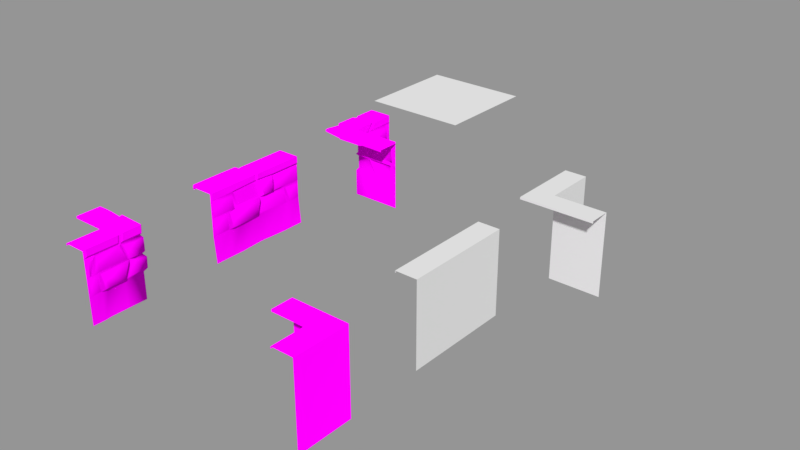 # Source: ground.blend  (saved by Blender 2.80.75; exported with 4.5.12 LTS)
import bpy
from mathutils import Matrix  # noqa: F401  (used for matrix-valued properties, if any)

bpy.ops.wm.read_factory_settings(use_empty=True)
scene = bpy.context.scene
scene.name = 'Scene'

# ---- collections
col_collection_1 = bpy.data.collections.new('Collection 1'); scene.collection.children.link(col_collection_1)

# ---- images (referenced by path relative to the original .blend; pixels are not part of the script)
import os
ASSET_DIR = os.environ.get("B2B_ASSET_DIR", "")  # directory of the original .blend (textures are referenced by path, not embedded)
HERE = os.path.dirname(os.path.abspath(__file__))  # packed textures are extracted next to this script under _unpacked/

def load_image(name, relpath, width, height, colorspace="sRGB"):
    """Load a texture the original file referenced (path relative to the .blend, or extracted next to this script)."""
    p = next((c for c in (os.path.join(HERE, relpath), os.path.join(ASSET_DIR, relpath)) if relpath and os.path.exists(c)), "")
    if p:
        img = bpy.data.images.load(p, check_existing=True)
        img.name = name
    else:  # same state as the original file: an image datablock whose file is absent (Cycles renders it pink)
        img = bpy.data.images.new(name, width, height)
        img.source = "FILE"
        img.filepath = "//" + (relpath or name)
    img.colorspace_settings.name = colorspace
    return img
img_temple_forrest_tex_psd = load_image('temple_forrest_tex.psd', 'temple_forrest_tex.psd', 1024, 1024, 'sRGB')

# ---- materials (node trees are filled in below, after node groups)
mat_material = bpy.data.materials.new('Material')
mat_material.alpha_threshold = 0.0
mat_material.use_transparent_shadow = False
mat_material.roughness = 0.5
mat_material.line_color = (0.0, 0.0, 0.0, 1.0)

# ---- material node trees
mat_material.use_nodes = True; mat_material.node_tree.nodes.clear()
_N = mat_material.node_tree.nodes; _L = mat_material.node_tree.links
n0 = _N.new('ShaderNodeOutputMaterial'); n0.name = 'Material Output'; n0.location = (300, 300)
n1 = _N.new('ShaderNodeBsdfDiffuse'); n1.name = 'Diffuse BSDF'; n1.location = (10, 300)
n1.inputs[1].default_value = 0.5
n2 = _N.new('ShaderNodeTexImage'); n2.name = 'Image Texture'; n2.location = (-280, 280)
n2.image = img_temple_forrest_tex_psd
_L.new(n1.outputs[0], n0.inputs[0])
_L.new(n2.outputs[0], n1.inputs[0])
n0.is_active_output = True

# ---- meshes
me_cube_004 = bpy.data.meshes.new('Cube.004')
me_cube_004.from_pydata([(-0.5, -3.775e-08, 0.5), (-0.5, 3.775e-08, -0.5), (0.5, -3.775e-08, 0.5), (0.5, 3.775e-08, -0.5)], [], [(3, 1, 0, 2)])
me_cube_004.use_remesh_preserve_volume = False
me_cube_004.use_remesh_preserve_attributes = False
me_cube_004.use_mirror_vertex_groups = False
me_cube_004.update()
me_cube_002 = bpy.data.meshes.new('Cube.002')
me_cube_002.from_pydata([(0.02, -0.75, -0.02), (0.02, 1.51e-09, -0.02), (0.5, 1.51e-09, -0.02), (0.5, -0.75, -0.02), (0.02, -0.75, -0.5), (0.02, 3.775e-08, -0.5), (-0.18, 1.51e-09, -0.02), (0.02, -0.375, -0.02), (0.02, -1.359e-08, 0.18), (0.5, -0.375, -0.02), (0.5, -1.359e-08, 0.18), (0.27, -0.75, -0.02), (0.27, 1.51e-09, -0.02), (-0.18, 3.775e-08, -0.5), (0.02, -0.375, -0.5), (0.02, -0.75, -0.27), (0.02, 2.038e-08, -0.27), (0.02, -0.375, -0.27), (-0.18, 2.038e-08, -0.27), (0.27, -0.375, -0.02), (0.27, -1.359e-08, 0.18), (-0.18, -1.359e-08, 0.18), (-0.18, 0.02, -0.02), (0.02, 0.02, -0.02), (0.27, 0.02, -0.02), (-0.18, 0.02, -0.5), (0.02, 0.02, -0.5), (0.02, 0.02, -0.27), (0.02, 0.02, 0.18), (0.5, 0.02, -0.02), (0.5, 0.02, 0.18), (-0.18, 0.02, -0.27), (0.27, 0.02, 0.18), (-0.18, 0.02, 0.18)], [], [(19, 12, 2, 9), (12, 1, 23, 24), (17, 15, 4, 14), (16, 17, 14, 5), (1, 7, 17, 16), (7, 0, 15, 17), (2, 12, 24, 29), (11, 19, 9, 3), (0, 7, 19, 11), (7, 1, 12, 19), (1, 16, 27, 23), (8, 20, 32, 28), (18, 6, 22, 31), (20, 8, 21, 10), (31, 27, 26, 25), (22, 23, 27, 31), (24, 32, 30, 29), (23, 28, 32, 24), (23, 22, 33, 28), (16, 5, 26, 27), (6, 21, 33, 22), (13, 18, 31, 25), (20, 10, 30, 32), (21, 8, 28, 33)])
me_cube_002.use_remesh_preserve_volume = False
me_cube_002.use_remesh_preserve_attributes = False
me_cube_002.use_mirror_vertex_groups = False
me_cube_002.update()
me_cube_005 = bpy.data.meshes.new('Cube.005')
me_cube_005.from_pydata([(0.02, -0.75, 0.5), (0.02, -3.775e-08, 0.5), (0.02, -0.75, -0.5), (0.02, 3.775e-08, -0.5), (-0.18, 3.775e-08, -0.5), (0.02, -0.375, -0.5), (0.02, -0.75, -5.96e-08), (0.02, 0.0, 0.0), (0.02, -0.375, 0.5), (-0.18, -3.775e-08, 0.5), (-0.18, 0.0, 0.0), (0.02, -0.375, 0.0), (-0.18, 0.02, -0.5), (0.02, 0.02, -0.5), (0.02, 0.02, 1.51e-09), (0.02, 0.02, 0.5), (-0.18, 0.02, 0.5), (-0.18, 0.02, 1.51e-09)], [], [(11, 7, 1, 8), (4, 10, 17, 12), (10, 9, 16, 17), (6, 11, 8, 0), (2, 5, 11, 6), (5, 3, 7, 11), (14, 17, 16, 15), (13, 12, 17, 14), (7, 3, 13, 14), (1, 7, 14, 15)])
me_cube_005.use_remesh_preserve_volume = False
me_cube_005.use_remesh_preserve_attributes = False
me_cube_005.use_mirror_vertex_groups = False
me_cube_005.update()
me_cube_006 = bpy.data.meshes.new('Cube.006')
me_cube_006.from_pydata([(0.02, -0.75, -0.02), (0.02, -0.75, 0.5), (-0.5, -0.75, -0.02), (0.02, 1.51e-09, -0.02), (0.02, -3.775e-08, 0.5), (-0.5, 1.51e-09, -0.02), (0.02, -0.75, 0.23), (-0.23, -0.75, -0.02), (0.02, -0.375, -0.02), (0.02, -0.375, 0.5), (-0.5, -0.375, -0.02), (0.02, -1.736e-08, 0.23), (-0.23, 1.51e-09, -0.02), (-0.18, -3.775e-08, 0.5), (-0.5, -1.359e-08, 0.18), (-0.23, -0.375, -0.02), (0.02, -0.375, 0.23), (-0.18, -1.359e-08, 0.18), (0.02, 0.02, 0.23), (0.02, 0.02, 0.5), (-0.23, 0.02, -0.02), (-0.5, 0.02, -0.02), (-0.5, 0.02, 0.18), (0.02, 0.02, -0.02), (-0.18, 0.02, 0.5), (-0.18, 0.02, 0.18)], [], [(16, 11, 4, 9), (15, 7, 2, 10), (12, 15, 10, 5), (3, 8, 15, 12), (8, 0, 7, 15), (6, 16, 9, 1), (0, 8, 16, 6), (8, 3, 11, 16), (17, 13, 24, 25), (12, 5, 21, 20), (18, 25, 24, 19), (23, 20, 25, 18), (20, 21, 22, 25), (11, 3, 23, 18), (14, 17, 25, 22), (4, 11, 18, 19), (3, 12, 20, 23)])
me_cube_006.materials.append(mat_material)
me_cube_006.use_remesh_preserve_volume = False
me_cube_006.use_remesh_preserve_attributes = False
me_cube_006.use_mirror_vertex_groups = False
me_cube_006.update()
me_cube_007 = bpy.data.meshes.new('Cube.007')
me_cube_007.from_pydata([(0.03328, -0.0685, -0.03334), (0.5, -0.05, -0.02), (0.02, -0.05, -0.5), (-0.18, 1.51e-09, -0.02), (0.02823, 0.008229, 0.2049), (0.5, -0.375, -0.02), (0.5, -1.359e-08, 0.18), (0.1779, -0.0685, -0.03334), (-0.18, 3.775e-08, -0.5), (0.02, -0.375, -0.5), (0.03328, -0.0685, -0.1667), (0.2618, 0.008229, 0.2049), (-0.182, 0.01606, 0.1651), (-0.1663, 0.03176, -0.006209), (0.006233, 0.03176, -0.006209), (-0.18, 0.02, -0.5), (0.02, 0.02, -0.5), (0.03174, 0.03685, -0.2342), (0.006233, 0.03176, 0.1663), (0.5, 0.02, -0.02), (0.5, 0.02, 0.18), (-0.2014, 0.03176, -0.2342), (0.2617, 0.03176, 0.2049), (-0.1683, 0.04783, 0.1515), (0.02, -0.2125, -0.02), (0.5, -0.2125, -0.02), (0.02, -0.2125, -0.5), (0.03328, -0.2334, -0.1858), (0.1675, -0.2334, -0.04196), (0.4476, -0.03972, -0.03297), (0.4611, -0.2125, -0.02), (0.4429, -0.2125, -0.02), (0.4382, -0.375, -0.02), (0.03178, -0.03681, -0.431), (0.02, -0.2125, -0.4465), (0.02, -0.2125, -0.4161), (0.02, -0.375, -0.4197), (0.2006, -0.194, -0.03847), (0.2151, -0.06849, -0.03847), (0.4306, -0.06849, -0.03847), (0.441, -0.194, -0.03847), (0.4429, -0.194, -0.03847), (0.03328, -0.231, -0.2277), (0.03328, -0.3565, -0.2821), (0.03328, -0.3565, -0.4008), (0.03328, -0.231, -0.3981), (0.04969, -0.06849, -0.2038), (0.04969, -0.194, -0.2163), (0.04969, -0.194, -0.4161), (0.04969, -0.194, -0.4262), (0.04969, -0.06849, -0.4142), (0.2809, -0.3565, -0.04713), (0.2113, -0.231, -0.04713), (0.4239, -0.231, -0.04713), (0.4202, -0.3565, -0.04713), (0.4781, -0.194, -0.03334), (0.4677, -0.06849, -0.03334), (0.4815, -0.06849, -0.03334), (0.4815, -0.194, -0.03334), (0.4572, -0.3565, -0.03334), (0.4609, -0.231, -0.03334), (0.4611, -0.231, -0.03334), (0.4815, -0.231, -0.03334), (0.4815, -0.3565, -0.03334), (0.03328, -0.06849, -0.4513), (0.03328, -0.194, -0.4633), (0.03328, -0.194, -0.4815), (0.03328, -0.06849, -0.4815), (0.0452, -0.231, -0.435), (0.0452, -0.3565, -0.4378), (0.0452, -0.3565, -0.4815), (0.0452, -0.231, -0.4815), (0.0452, -0.231, -0.4465), (0.02, -0.375, -0.02), (0.03328, -0.3541, -0.2381), (0.2344, -0.3541, -0.04196), (0.03328, -0.3541, -0.04196), (0.02, -0.375, -0.27), (0.27, -0.375, -0.02), (0.1634, -0.194, -0.03334), (0.03328, -0.194, -0.1791), (0.03328, -0.2334, -0.04196), (0.1953, -0.04176, -0.03297), (0.03634, -0.04337, -0.02712), (0.03178, -0.03936, -0.1797), (0.02, -0.2125, -0.1995), (0.1799, -0.2125, -0.02), (0.03328, -0.194, -0.03334), (-0.2014, 0.03176, -0.03059), (0.05142, 0.02855, -0.01372), (0.02819, 0.03176, 0.2049), (-0.182, 0.03606, 0.1651), (0.2526, -0.03972, -0.03297), (0.03178, -0.03936, -0.03064), (0.2803, 0.01027, 0.1891), (0.2802, 0.03176, 0.1891), (0.03174, 0.03176, -0.03059), (0.2617, 0.03523, -0.03291), (0.4476, -0.05, -0.02), (0.4897, 0.03177, -0.03291), (0.4897, 0.01027, 0.1891), (0.4897, 0.03176, 0.1891), (0.2802, 0.02746, -0.03291), (0.4897, -0.03972, -0.03297), (0.03178, -0.03681, -0.2207), (-0.2014, 0.01064, -0.03064), (-0.1895, 0.03176, -0.2831), (-0.2014, 0.01064, -0.2594), (0.02, -0.05, -0.431), (-0.1895, 0.01319, -0.2832), (0.03178, -0.03681, -0.4868), (-0.1895, 0.01319, -0.4868), (-0.1895, 0.03176, -0.4868), (0.03174, 0.03176, -0.4868), (0.03174, 0.02547, -0.2831), (-0.1888, 0.004396, -0.2656), (-0.1847, 0.006513, -0.2765), (-0.18, 2.109e-08, -0.2793), (-0.18, 1.968e-08, -0.2607), (0.2775, 0.02547, -0.02946), (0.2668, 0.02589, -0.025), (0.02345, 0.02495, 0.1905), (0.01179, 0.02298, 0.1767), (0.02345, 0.003448, 0.1904), (0.01075, 0.0007358, 0.1793), (0.02928, -1.359e-08, 0.18), (0.2762, 0.006188, 0.1855), (0.2663, 0.003675, 0.1911), (0.2607, -1.359e-08, 0.18), (0.2793, -1.359e-08, 0.18), (0.2761, 0.02705, 0.1855), (0.2663, 0.02528, 0.1912), (0.2202, -0.04815, -0.02292), (0.2397, -0.045, -0.02631), (0.2367, -0.05, -0.02), (0.2235, -0.05594, -0.02593), (0.2248, -0.05891, -0.02), (0.219, -0.05315, -0.02227), (0.2182, -0.05, -0.02), (0.02688, -0.04378, -0.02622), (0.02851, -0.04655, -0.02371), (0.02928, -0.05, -0.02), (0.02467, -0.0565, -0.02469), (0.02, -0.05, -0.02928), (-0.173, 0.02603, -0.01294), (-0.1926, 0.0269, -0.02621), (-0.18, 0.01072, -0.02), (-0.1801, 0.0208, -0.01076), (0.01295, 0.02603, -0.01294), (0.0267, 0.02331, -0.01824), (0.02689, 0.0269, -0.02621), (0.02385, 0.02552, -0.2491), (0.02428, 0.022, -0.2661), (-0.1878, 0.0243, -0.2482), (-0.1832, 0.02397, -0.2653), (0.02406, -0.04545, -0.1963), (0.02736, -0.04335, -0.1811), (0.02, -0.05, -0.1742), (0.02436, -0.05607, -0.1779), (0.02, -0.05923, -0.1843), (0.0268, -0.05424, -0.1881), (0.02, -0.05, -0.1927), (0.5, -0.625, -0.02), (0.02, -0.625, -0.5), (0.4382, -0.625, -0.02), (0.02, -0.625, -0.4197), (0.02, -0.625, -0.02), (0.02, -0.625, -0.27), (0.27, -0.625, -0.02)], [], [(40, 41, 37), (82, 83, 89, 97), (42, 43, 44, 45), (81, 76, 74, 27), (87, 0, 7, 79), (93, 84, 17, 96), (4, 11, 22, 90), (107, 105, 88, 21), (94, 95, 130, 126), (106, 114, 113, 112), (88, 96, 17, 21), (102, 95, 101, 99), (89, 90, 22, 97), (14, 13, 23, 18), (33, 113, 114), (96, 88, 145, 150), (111, 109, 106, 112), (94, 100, 101, 95), (18, 23, 91, 122), (76, 81, 28, 75), (0, 87, 80, 10), (51, 52, 53, 54), (55, 56, 57, 58), (64, 65, 66, 67), (141, 138, 7), (7, 137, 136), (98, 30, 40, 39), (30, 31, 41, 40), (31, 86, 37, 41), (85, 77, 43, 42), (77, 36, 44, 43), (36, 35, 45, 44), (35, 85, 42, 45), (104, 161, 108), (85, 35, 48, 47), (35, 34, 49, 48), (34, 108, 50, 49), (78, 86, 52, 51), (86, 31, 53, 52), (31, 32, 54, 53), (32, 78, 51, 54), (30, 98, 56, 55), (98, 1, 57, 56), (1, 25, 58, 57), (25, 30, 55, 58), (32, 31, 60, 59), (31, 30, 61, 60), (30, 25, 62, 61), (25, 5, 63, 62), (5, 32, 59, 63), (108, 34, 65, 64), (34, 26, 66, 65), (26, 2, 67, 66), (2, 108, 64, 67), (35, 36, 69, 68), (36, 9, 70, 69), (9, 26, 71, 70), (26, 34, 72, 71), (34, 35, 68, 72), (74, 76, 73, 77), (76, 75, 78, 73), (75, 28, 86, 78), (27, 74, 77, 85), (28, 81, 24, 86), (81, 27, 85, 24), (134, 92, 98), (93, 96, 150, 139), (136, 38, 37), (87, 79, 86, 24), (80, 87, 24, 85), (114, 106, 154, 152), (12, 124, 122, 91), (13, 14, 148, 144), (90, 89, 149, 121), (14, 18, 122, 148), (94, 126, 129), (125, 124, 12), (102, 92, 133, 119), (97, 22, 131, 120), (22, 11, 127, 131), (138, 141, 82), (99, 101, 20, 19), (82, 97, 120, 132), (4, 90, 121, 123), (103, 99, 19, 1), (101, 100, 6, 20), (29, 103, 1, 98), (89, 83, 140, 149), (107, 21, 153, 115), (13, 144, 147), (104, 114, 152, 155), (80, 85, 159), (105, 146, 145), (110, 33, 108, 2), (95, 102, 119, 130), (107, 115, 118), (112, 113, 16, 15), (21, 17, 151, 153), (17, 84, 156, 151), (113, 110, 2, 16), (111, 112, 15, 8), (115, 116, 117, 118), (123, 124, 125), (126, 127, 128, 129), (135, 136, 137), (144, 145, 146, 147), (148, 149, 150), (122, 124, 123, 121), (126, 130, 131, 127), (154, 116, 115, 153), (144, 148, 150, 145), (148, 122, 121, 149), (152, 154, 153, 151), (130, 119, 120, 131), (155, 152, 151, 156), (149, 140, 139, 150), (132, 120, 119, 133), (106, 109, 116, 154), (36, 77, 167, 165), (32, 5, 162, 164), (9, 36, 165, 163), (73, 78, 168, 166), (78, 32, 164, 168), (77, 73, 166, 167), (143, 157, 84, 93), (99, 103, 29), (23, 13, 147, 91), (114, 104, 33), (33, 110, 113), (38, 39, 40, 37), (48, 49, 50), (70, 71, 72, 69), (59, 60, 61), (72, 68, 69), (125, 128, 11, 4), (137, 7, 138), (7, 0, 141), (0, 142, 141), (39, 38, 134, 98), (108, 33, 104), (104, 155, 161), (133, 92, 134), (92, 29, 98), (46, 160, 159), (161, 46, 50, 108), (37, 86, 136), (136, 135, 38), (38, 135, 134), (158, 160, 156, 157), (47, 46, 159, 85), (6, 129, 12), (129, 128, 12), (128, 125, 12), (127, 11, 128), (47, 48, 50, 46), (4, 123, 125), (142, 0, 143), (12, 91, 147, 3), (10, 158, 157), (156, 84, 157), (105, 107, 118, 3), (93, 139, 143), (140, 83, 141), (83, 82, 141), (82, 132, 138), (116, 109, 117), (102, 99, 29, 92), (146, 3, 147), (140, 142, 143, 139), (79, 7, 136, 86), (158, 10, 159), (10, 80, 159), (145, 88, 105), (105, 3, 146), (157, 143, 0, 10), (111, 8, 117, 109), (161, 160, 46), (138, 132, 137), (132, 133, 134), (137, 132, 135), (134, 135, 132), (100, 94, 129, 6), (140, 141, 142), (161, 155, 156), (158, 159, 160), (160, 161, 156), (61, 62, 63, 59)])
me_cube_007.polygons.foreach_set('use_smooth', [1, 0, 1, 1, 1, 0, 0, 0, 0, 0, 0, 0, 0, 0, 0, 0, 0, 0, 0, 1, 1, 1, 1, 1, 1, 1, 1, 1, 1, 1, 1, 1, 1, 1, 1, 1, 1, 1, 1, 1, 1, 1, 1, 1, 1, 1, 1, 1, 1, 1, 1, 1, 1, 1, 1, 1, 1, 1, 1, 1, 1, 1, 1, 1, 1, 1, 0, 1, 1, 1, 0, 0, 0, 0, 0, 1, 1, 0, 0, 0, 1, 0, 0, 0, 0, 0, 1, 0, 0, 0, 0, 1, 0, 1, 0, 1, 0, 0, 0, 0, 0, 1, 1, 1, 1, 0, 0, 0, 0, 0, 0, 0, 0, 0, 0, 0, 0, 0, 1, 1, 1, 1, 1, 1, 1, 0, 0, 0, 0, 1, 1, 1, 1, 1, 1, 1, 1, 1, 1, 1, 1, 1, 1, 1, 1, 1, 1, 1, 1, 1, 1, 1, 1, 1, 1, 1, 1, 1, 1, 1, 1, 1, 1, 1, 1, 1, 0, 1, 1, 1, 1, 1, 0, 0, 1, 1, 1, 1, 1, 1, 1, 1, 1, 1, 1, 1, 1])
_uv = me_cube_007.uv_layers.new(name='UVMap')
_uv.uv.foreach_set('vector', [0.009917, 0.8804, 0.009898, 0.8804, 0.01221, 0.8855, 0.01037, 0.9692, 0.01388, 0.9703, 0.01391, 0.9723, 0.01016, 0.971, 0.01763, 0.8525, 0.01753, 0.8288, 0.01897, 0.8272, 0.01928, 0.8496, 0.01398, 0.8565, 0.01397, 0.8319, 0.01698, 0.8298, 0.01705, 0.8527, 0.01985, 0.8825, 0.01989, 0.9113, 0.01647, 0.9042, 0.01671, 0.8787, 0.01426, 0.9703, 0.01753, 0.969, 0.01777, 0.9705, 0.01421, 0.9723, 0.01232, 0.9784, 0.009353, 0.9766, 0.0094, 0.9763, 0.01238, 0.9781, 0.01878, 0.9748, 0.01647, 0.9771, 0.01641, 0.9769, 0.01873, 0.9746, 0.009108, 0.9764, 0.009147, 0.9762, 0.009206, 0.9762, 0.009151, 0.9766, 0.01898, 0.9744, 0.01822, 0.97, 0.02057, 0.9691, 0.02116, 0.9731, 0.01641, 0.9769, 0.01421, 0.9723, 0.01777, 0.9705, 0.01873, 0.9746, 0.00981, 0.9707, 0.009147, 0.9762, 0.00612, 0.9744, 0.006947, 0.9695, 0.01391, 0.9723, 0.01238, 0.9781, 0.0094, 0.9763, 0.01016, 0.971, 0.01409, 0.9731, 0.01603, 0.977, 0.01459, 0.9794, 0.01274, 0.9779, 0.01994, 0.9681, 0.02057, 0.9691, 0.01822, 0.97, 0.01421, 0.9723, 0.01641, 0.9769, 0.01637, 0.977, 0.01414, 0.9723, 0.02118, 0.9732, 0.01901, 0.9746, 0.01898, 0.9744, 0.02116, 0.9731, 0.009108, 0.9764, 0.006076, 0.9747, 0.00612, 0.9744, 0.009147, 0.9762, 0.01274, 0.9779, 0.01459, 0.9794, 0.01462, 0.9798, 0.01259, 0.9781, 0.01397, 0.8319, 0.01398, 0.8565, 0.01093, 0.8532, 0.01097, 0.8297, 0.01989, 0.9113, 0.01985, 0.8825, 0.02298, 0.878, 0.02322, 0.9025, 0.0104, 0.8129, 0.01029, 0.8372, 0.008231, 0.8329, 0.008669, 0.8103, 0.007606, 0.8542, 0.007406, 0.8776, 0.007262, 0.8771, 0.007573, 0.8541, 0.0201, 0.8768, 0.01999, 0.855, 0.02016, 0.8547, 0.02036, 0.876, 0.01973, 0.9152, 0.0162, 0.9075, 0.01647, 0.9042, 0.01647, 0.9042, 0.01611, 0.9066, 0.01605, 0.9053, 0.009524, 0.907, 0.009765, 0.8765, 0.009917, 0.8804, 0.00974, 0.9041, 0.009765, 0.8765, 0.009936, 0.8769, 0.009898, 0.8804, 0.009917, 0.8804, 0.009936, 0.8769, 0.01243, 0.8822, 0.01221, 0.8855, 0.009898, 0.8804, 0.01746, 0.8563, 0.01728, 0.8256, 0.01753, 0.8288, 0.01763, 0.8525, 0.01728, 0.8256, 0.01915, 0.8237, 0.01897, 0.8272, 0.01753, 0.8288, 0.01915, 0.8237, 0.01951, 0.8526, 0.01928, 0.8496, 0.01897, 0.8272, 0.0156, 0.8858, 0.01355, 0.8895, 0.01373, 0.8857, 0.01538, 0.8828, 0.01803, 0.9689, 0.01789, 0.9686, 0.01995, 0.9677, 0.01746, 0.827, 0.01951, 0.8233, 0.01955, 0.8266, 0.01767, 0.8302, 0.01951, 0.8233, 0.0198, 0.8228, 0.01964, 0.8264, 0.01955, 0.8266, 0.0198, 0.8228, 0.01995, 0.8513, 0.01977, 0.8485, 0.01964, 0.8264, 0.01066, 0.8098, 0.01047, 0.8412, 0.01029, 0.8372, 0.0104, 0.8129, 0.01243, 0.8803, 0.009936, 0.8749, 0.01018, 0.872, 0.01224, 0.8763, 0.007983, 0.8359, 0.008509, 0.8066, 0.008669, 0.8103, 0.008231, 0.8329, 0.008509, 0.8066, 0.01066, 0.8098, 0.0104, 0.8129, 0.008669, 0.8103, 0.007812, 0.8511, 0.007571, 0.8816, 0.007406, 0.8776, 0.007606, 0.8542, 0.007571, 0.8816, 0.007023, 0.8799, 0.007262, 0.8771, 0.007406, 0.8776, 0.007023, 0.8799, 0.007443, 0.8503, 0.007573, 0.8541, 0.007262, 0.8771, 0.007443, 0.8503, 0.007812, 0.8511, 0.007606, 0.8542, 0.007573, 0.8541, 0.008509, 0.8222, 0.007983, 0.8515, 0.007859, 0.8478, 0.008221, 0.8252, 0.007983, 0.8515, 0.007812, 0.8511, 0.007857, 0.8478, 0.007859, 0.8478, 0.007812, 0.8511, 0.007443, 0.8503, 0.007658, 0.8474, 0.007857, 0.8478, 0.007443, 0.8503, 0.00772, 0.8211, 0.007916, 0.8247, 0.007658, 0.8474, 0.00772, 0.8211, 0.008509, 0.8222, 0.008221, 0.8252, 0.007916, 0.8247, 0.01995, 0.8806, 0.0198, 0.8521, 0.01999, 0.855, 0.0201, 0.8768, 0.0198, 0.8521, 0.0203, 0.8512, 0.02016, 0.8547, 0.01999, 0.855, 0.0203, 0.8512, 0.02055, 0.8787, 0.02036, 0.876, 0.02016, 0.8547, 0.02055, 0.8787, 0.01995, 0.8806, 0.0201, 0.8768, 0.02036, 0.876, 0.01951, 0.8526, 0.01915, 0.8237, 0.01941, 0.8267, 0.01965, 0.849, 0.01915, 0.8237, 0.02015, 0.8226, 0.01995, 0.8261, 0.01941, 0.8267, 0.02015, 0.8226, 0.0203, 0.8512, 0.0201, 0.8483, 0.01995, 0.8261, 0.0203, 0.8512, 0.0198, 0.8521, 0.01976, 0.8488, 0.0201, 0.8483, 0.0198, 0.8521, 0.01951, 0.8526, 0.01965, 0.849, 0.01976, 0.8488, 0.01698, 0.8298, 0.01397, 0.8319, 0.01397, 0.8276, 0.01728, 0.8256, 0.01397, 0.8319, 0.01097, 0.8297, 0.01066, 0.8254, 0.01397, 0.8276, 0.01097, 0.8297, 0.01093, 0.8532, 0.01047, 0.8568, 0.01066, 0.8254, 0.01705, 0.8527, 0.01698, 0.8298, 0.01728, 0.8256, 0.01746, 0.8563, 0.01093, 0.8825, 0.01398, 0.8857, 0.01398, 0.89, 0.01047, 0.8861, 0.01398, 0.8857, 0.01705, 0.882, 0.01746, 0.8856, 0.01398, 0.89, 0.01006, 0.9689, 0.009988, 0.9691, 0.007571, 0.9679, 0.01426, 0.9703, 0.01421, 0.9723, 0.01414, 0.9723, 0.01417, 0.9702, 0.01214, 0.9132, 0.01197, 0.9107, 0.01221, 0.8855, 0.01985, 0.8825, 0.01671, 0.8787, 0.01633, 0.8744, 0.01984, 0.8783, 0.02298, 0.878, 0.01985, 0.8825, 0.01984, 0.8783, 0.02332, 0.8739, 0.01822, 0.97, 0.01898, 0.9744, 0.01889, 0.9745, 0.01809, 0.9702, 0.01467, 0.9802, 0.01249, 0.9788, 0.01258, 0.9782, 0.01462, 0.9798, 0.01603, 0.977, 0.01409, 0.9731, 0.01407, 0.9727, 0.01616, 0.977, 0.01238, 0.9781, 0.01391, 0.9723, 0.01401, 0.9724, 0.01244, 0.9781, 0.01409, 0.9731, 0.01274, 0.9779, 0.01257, 0.9781, 0.01407, 0.9727, 0.009108, 0.9764, 0.009151, 0.9766, 0.009082, 0.9767, 0.01226, 0.963, 0.01249, 0.9641, 0.01467, 0.9753, 0.00981, 0.9707, 0.009988, 0.9691, 0.01008, 0.969, 0.009856, 0.9707, 0.01016, 0.971, 0.0094, 0.9763, 0.009342, 0.9763, 0.01005, 0.9709, 0.0094, 0.9763, 0.009353, 0.9766, 0.009277, 0.9767, 0.009342, 0.9763, 0.01035, 0.969, 0.01387, 0.97, 0.01037, 0.9692, 0.006947, 0.9695, 0.00612, 0.9744, 0.005972, 0.9743, 0.006805, 0.9694, 0.01037, 0.9692, 0.01016, 0.971, 0.01005, 0.9709, 0.01022, 0.969, 0.01232, 0.9784, 0.01238, 0.9781, 0.01244, 0.9781, 0.01235, 0.9786, 0.007109, 0.968, 0.006947, 0.9695, 0.006805, 0.9694, 0.007023, 0.9677, 0.00612, 0.9744, 0.006076, 0.9747, 0.005881, 0.9749, 0.005972, 0.9743, 0.007568, 0.9682, 0.007109, 0.968, 0.007023, 0.9677, 0.007571, 0.9679, 0.01391, 0.9723, 0.01388, 0.9703, 0.01395, 0.9702, 0.01401, 0.9724, 0.01878, 0.9748, 0.01873, 0.9746, 0.0188, 0.9746, 0.01887, 0.9749, 0.01603, 0.977, 0.01616, 0.977, 0.01622, 0.9772, 0.01803, 0.9689, 0.01822, 0.97, 0.01809, 0.9702, 0.01789, 0.9687, 0.02298, 0.878, 0.02332, 0.8739, 0.02365, 0.9033, 0.01647, 0.9771, 0.01636, 0.9772, 0.01637, 0.977, 0.02046, 0.9678, 0.01994, 0.9681, 0.01995, 0.9677, 0.02055, 0.9675, 0.009147, 0.9762, 0.00981, 0.9707, 0.009856, 0.9707, 0.009206, 0.9762, 0.01878, 0.9748, 0.01887, 0.9749, 0.01884, 0.975, 0.02116, 0.9731, 0.02057, 0.9691, 0.02073, 0.969, 0.0213, 0.973, 0.01873, 0.9746, 0.01777, 0.9705, 0.01793, 0.9704, 0.0188, 0.9746, 0.01777, 0.9705, 0.01753, 0.969, 0.01764, 0.9689, 0.01793, 0.9704, 0.02057, 0.9691, 0.02046, 0.9678, 0.02055, 0.9675, 0.02073, 0.969, 0.02118, 0.9732, 0.02116, 0.9731, 0.0213, 0.973, 0.02137, 0.9734, 0.01301, 0.8772, 0.01305, 0.8773, 0.01307, 0.8773, 0.01305, 0.8772, 0.006495, 0.8809, 0.006525, 0.881, 0.006515, 0.881, 0.003292, 0.8789, 0.00332, 0.879, 0.003357, 0.8791, 0.003222, 0.879, 0.004337, 0.8713, 0.004315, 0.8713, 0.004355, 0.8713, 0.01031, 0.8793, 0.01059, 0.8797, 0.0105, 0.8796, 0.01036, 0.8795, 0.008206, 0.8751, 0.008156, 0.8748, 0.008282, 0.8747, 0.00672, 0.8805, 0.006626, 0.8811, 0.006495, 0.8809, 0.006577, 0.8805, 0.003292, 0.8789, 0.003347, 0.8785, 0.003483, 0.8786, 0.003418, 0.879, 0.01303, 0.8768, 0.01311, 0.8771, 0.01301, 0.8772, 0.01294, 0.8769, 0.01031, 0.8793, 0.008206, 0.8751, 0.008282, 0.8747, 0.01051, 0.8793, 0.008206, 0.8751, 0.006714, 0.8805, 0.006577, 0.8805, 0.008149, 0.8747, 0.01223, 0.8725, 0.01303, 0.8768, 0.01294, 0.8769, 0.01207, 0.8727, 0.003347, 0.8785, 0.003997, 0.8731, 0.004193, 0.8733, 0.003483, 0.8786, 0.01203, 0.8711, 0.01223, 0.8725, 0.01207, 0.8727, 0.01178, 0.8712, 0.008156, 0.8748, 0.008095, 0.8725, 0.008311, 0.8725, 0.008282, 0.8747, 0.004356, 0.8713, 0.004193, 0.8733, 0.003997, 0.8731, 0.004223, 0.8714, 0.01898, 0.9744, 0.01901, 0.9746, 0.01897, 0.9748, 0.01889, 0.9745, 0.02406, 0.8016, 0.02071, 0.8016, 0.02071, 0.757, 0.02406, 0.757, 0.005786, 0.8016, 0.004405, 0.8016, 0.004405, 0.757, 0.005786, 0.757, 0.02585, 0.8016, 0.02406, 0.8016, 0.02406, 0.757, 0.02585, 0.757, 0.01513, 0.8016, 0.009543, 0.8016, 0.009543, 0.757, 0.01513, 0.757, 0.009543, 0.8016, 0.005786, 0.8016, 0.005786, 0.757, 0.009543, 0.757, 0.02071, 0.8016, 0.01513, 0.8016, 0.01513, 0.757, 0.02071, 0.757, 0.01425, 0.97, 0.01759, 0.9687, 0.01753, 0.969, 0.01426, 0.9703, 0.006947, 0.9695, 0.007109, 0.968, 0.007568, 0.9682, 0.01459, 0.9794, 0.01603, 0.977, 0.01622, 0.9772, 0.01462, 0.9798, 0.01822, 0.97, 0.01803, 0.9689, 0.01994, 0.9681, 0.01994, 0.9681, 0.02046, 0.9678, 0.02057, 0.9691, 0.01197, 0.9107, 0.00974, 0.9041, 0.009917, 0.8804, 0.01221, 0.8855, 0.01955, 0.8266, 0.01964, 0.8264, 0.01977, 0.8485, 0.01995, 0.8261, 0.0201, 0.8483, 0.01976, 0.8488, 0.01941, 0.8267, 0.008221, 0.8252, 0.007859, 0.8478, 0.007857, 0.8478, 0.01976, 0.8488, 0.01965, 0.849, 0.01941, 0.8267, 0.01226, 0.9786, 0.009334, 0.9768, 0.009353, 0.9766, 0.01232, 0.9784, 0.01611, 0.9066, 0.01647, 0.9042, 0.0162, 0.9075, 0.01647, 0.9042, 0.01989, 0.9113, 0.01973, 0.9152, 0.01989, 0.9113, 0.0199, 0.9141, 0.01973, 0.9152, 0.00974, 0.9041, 0.01197, 0.9107, 0.01202, 0.9146, 0.009524, 0.907, 0.01995, 0.9677, 0.01994, 0.9681, 0.01803, 0.9689, 0.01803, 0.9689, 0.01789, 0.9687, 0.01789, 0.9686, 0.01008, 0.969, 0.009988, 0.9691, 0.01006, 0.9689, 0.009988, 0.9691, 0.007568, 0.9682, 0.007571, 0.9679, 0.01793, 0.8542, 0.01784, 0.8573, 0.01779, 0.8564, 0.01789, 0.8579, 0.01793, 0.8542, 0.01977, 0.8485, 0.01995, 0.8513, 0.01221, 0.8855, 0.01243, 0.8822, 0.01214, 0.9132, 0.01214, 0.9132, 0.01208, 0.9136, 0.01197, 0.9107, 0.01197, 0.9107, 0.01208, 0.9136, 0.01202, 0.9146, 0.01195, 0.871, 0.01198, 0.871, 0.01196, 0.871, 0.01195, 0.871, 0.01767, 0.8302, 0.01793, 0.8542, 0.01779, 0.8564, 0.01746, 0.827, 0.005881, 0.9346, 0.009082, 0.9484, 0.01467, 0.9753, 0.009082, 0.9484, 0.009334, 0.9495, 0.01467, 0.9753, 0.009334, 0.9495, 0.01226, 0.963, 0.01467, 0.9753, 0.009277, 0.9767, 0.009353, 0.9766, 0.009334, 0.9768, 0.01767, 0.8302, 0.01955, 0.8266, 0.01977, 0.8485, 0.01793, 0.8542, 0.01232, 0.9784, 0.01235, 0.9786, 0.01226, 0.9786, 0.0199, 0.9141, 0.01989, 0.9113, 0.02011, 0.915, 0.01467, 0.9802, 0.01462, 0.9798, 0.01622, 0.9772, 0.01643, 0.9774, 0.02322, 0.9025, 0.02352, 0.9042, 0.02345, 0.9056, 0.01764, 0.9689, 0.01753, 0.969, 0.01759, 0.9687, 0.01647, 0.9771, 0.01878, 0.9748, 0.01884, 0.975, 0.01643, 0.9774, 0.01426, 0.9703, 0.01417, 0.9702, 0.01425, 0.97, 0.01395, 0.9702, 0.01388, 0.9703, 0.01387, 0.97, 0.01388, 0.9703, 0.01037, 0.9692, 0.01387, 0.97, 0.01037, 0.9692, 0.01022, 0.969, 0.01035, 0.969, 0.01897, 0.9748, 0.01901, 0.9746, 0.01903, 0.9749, 0.00981, 0.9707, 0.006947, 0.9695, 0.007568, 0.9682, 0.009988, 0.9691, 0.01636, 0.9772, 0.01643, 0.9774, 0.01622, 0.9772, 0.008288, 0.8725, 0.008289, 0.8723, 0.008395, 0.8723, 0.008311, 0.8725, 0.01671, 0.8787, 0.01647, 0.9042, 0.01605, 0.9053, 0.01633, 0.8744, 0.02352, 0.9042, 0.02322, 0.9025, 0.02365, 0.9033, 0.02322, 0.9025, 0.02298, 0.878, 0.02365, 0.9033, 0.01637, 0.977, 0.01641, 0.9769, 0.01647, 0.9771, 0.01647, 0.9771, 0.01643, 0.9774, 0.01636, 0.9772, 0.02345, 0.9056, 0.02011, 0.915, 0.01989, 0.9113, 0.02322, 0.9025, 0.02118, 0.9732, 0.02137, 0.9734, 0.01903, 0.9749, 0.01901, 0.9746, 0.01789, 0.8579, 0.01784, 0.8573, 0.01793, 0.8542, 0.004358, 0.8713, 0.004356, 0.8713, 0.004355, 0.8713, 0.004356, 0.8713, 0.004289, 0.8715, 0.004302, 0.8714, 0.004355, 0.8713, 0.004356, 0.8713, 0.004337, 0.8713, 0.004302, 0.8714, 0.004337, 0.8713, 0.004356, 0.8713, 0.006076, 0.9747, 0.009108, 0.9764, 0.009082, 0.9767, 0.005881, 0.9749, 0.008288, 0.8725, 0.008248, 0.8725, 0.008289, 0.8723, 0.01199, 0.871, 0.01203, 0.8711, 0.01196, 0.871, 0.01195, 0.871, 0.01195, 0.871, 0.01198, 0.871, 0.01198, 0.871, 0.01199, 0.871, 0.01196, 0.871, 0.007857, 0.8478, 0.007658, 0.8474, 0.007916, 0.8247, 0.008221, 0.8252])
me_cube_007.materials.append(mat_material)
me_cube_007.use_remesh_preserve_volume = False
me_cube_007.use_remesh_preserve_attributes = False
me_cube_007.use_mirror_vertex_groups = False
me_cube_007.update()
me_cube_008 = bpy.data.meshes.new('Cube.008')
me_cube_008.from_pydata([(0.02, -0.05, 0.5), (0.02, -0.05, -0.5), (-0.18, 3.775e-08, -0.5), (0.02, -0.375, -0.5), (0.03678, -0.02197, -0.02019), (0.02, -0.375, 0.5), (-0.18, -3.775e-08, 0.5), (-0.18, 0.0, 0.0), (0.01658, -0.3664, -0.007835), (-0.18, 0.02, -0.5), (0.02, 0.02, -0.5), (0.04012, 0.03159, -0.01349), (0.02, 0.02, 0.5), (-0.18, 0.02, 0.5), (-0.1689, 0.03103, -0.01349), (0.02, -0.2125, -0.5), (0.02, -0.2125, 0.5), (0.01606, -0.2051, -0.04129), (0.02, -0.375, 0.2006), (0.02, -0.375, -0.2691), (0.02, -0.375, -0.3603), (0.02, -0.2125, -0.3309), (0.02, -0.375, 0.3194), (0.02, -0.2125, 0.3131), (0.01658, -0.2039, 0.237), (0.03064, -0.03666, 0.2598), (0.01658, -0.2039, -0.1966), (0.04018, -0.03022, -0.1942), (0.01717, -0.183, -0.02173), (0.01717, -0.06231, 0.008486), (0.02059, -0.07091, 0.2371), (0.01717, -0.183, 0.2179), (0.03378, -0.1916, -0.4791), (0.03378, -0.07091, -0.4791), (0.03378, -0.07091, -0.2134), (0.03378, -0.1916, -0.2103), (0.03378, -0.1916, -0.3309), (0.03378, -0.3541, -0.4791), (0.03378, -0.2334, -0.4791), (0.03378, -0.2334, -0.356), (0.03378, -0.3541, -0.3778), (0.04347, -0.3455, 0.008486), (0.04347, -0.2248, -0.02173), (0.04347, -0.2248, 0.237), (0.04689, -0.2334, 0.293), (0.04689, -0.3541, 0.2977), (0.04689, -0.3541, 0.2006), (0.02759, -0.3541, -0.3353), (0.02759, -0.2334, -0.3135), (0.02416, -0.2248, -0.1966), (0.02416, -0.2248, -0.06484), (0.02416, -0.3455, -0.03463), (0.02759, -0.3541, -0.2691), (0.03378, -0.3541, 0.3396), (0.03378, -0.2334, 0.3348), (0.03378, -0.2334, 0.4791), (0.03378, -0.3541, 0.4791), (0.03378, -0.1916, 0.2678), (0.03378, -0.07091, 0.2791), (0.03378, -0.07091, 0.4791), (0.03378, -0.1916, 0.4791), (0.03378, -0.1916, 0.3131), (0.04735, -0.183, -0.1763), (0.05078, -0.07091, -0.1715), (0.04735, -0.06231, -0.03463), (0.04735, -0.183, -0.06484), (0.02, -0.05, -0.193), (0.02673, -0.02838, 0.001978), (-0.18, 0.008744, -0.4913), (-0.1689, 0.03103, -0.4862), (-0.18, 0.008744, -0.008744), (0.04008, 0.03103, -0.4862), (-0.18, 0.02, 1.51e-09), (0.02, 0.02, 1.51e-09), (0.04015, -0.03022, -0.4862), (0.02, -0.05, 0.2601), (-0.2, 0.01338, 0.008626), (0.03061, -0.03666, 0.4905), (-0.2, 0.01338, 0.4905), (-0.1999, 0.03564, 0.4845), (0.01658, -0.0414, -0.007835), (0.03051, 0.0253, 0.4853), (0.02019, 0.0356, 0.4845), (0.02606, 0.02901, 0.491), (-0.1999, 0.03565, 0.02499), (-0.1904, 0.02812, 0.007628), (-0.2, 0.02571, 0.01198), (0.02711, 0.02592, 0.01018), (0.02022, 0.03507, 0.02499), (0.03293, -0.6245, -0.5082), (0.03293, -0.6245, 0.4918), (0.02951, -0.6159, -0.01606), (0.03293, -0.6245, 0.1924), (0.03293, -0.6245, -0.2773), (0.03293, -0.6245, -0.3685), (0.03293, -0.6245, 0.3112)], [], [(28, 29, 30, 31), (68, 70, 14, 69), (76, 86, 85, 72, 7), (32, 33, 34, 35, 36), (83, 82, 79, 13, 12), (71, 69, 14, 11), (4, 27, 74, 71, 11), (77, 81, 83, 12, 0), (37, 38, 39, 40), (41, 42, 43, 44, 45, 46), (47, 48, 49, 50, 51, 52), (53, 54, 55, 56), (57, 58, 59, 60, 61), (62, 63, 64, 65), (17, 80, 29, 28), (80, 75, 30, 29), (75, 24, 31, 30), (24, 17, 28, 31), (15, 1, 33, 32), (1, 66, 34, 33), (66, 26, 35, 34), (26, 21, 36, 35), (21, 15, 32, 36), (3, 15, 38, 37), (15, 21, 39, 38), (21, 20, 40, 39), (20, 3, 37, 40), (8, 17, 42, 41), (17, 24, 43, 42), (24, 23, 44, 43), (23, 22, 45, 44), (22, 18, 46, 45), (18, 8, 41, 46), (20, 21, 48, 47), (21, 26, 49, 48), (26, 17, 50, 49), (17, 8, 51, 50), (8, 19, 52, 51), (19, 20, 47, 52), (22, 23, 54, 53), (23, 16, 55, 54), (16, 5, 56, 55), (5, 22, 53, 56), (24, 75, 58, 57), (75, 0, 59, 58), (0, 16, 60, 59), (16, 23, 61, 60), (23, 24, 57, 61), (26, 66, 63, 62), (66, 80, 64, 63), (80, 17, 65, 64), (17, 26, 62, 65), (27, 4, 80, 66), (70, 68, 2, 7), (69, 71, 10, 9), (11, 14, 72, 73), (14, 70, 7, 72), (68, 69, 9, 2), (71, 74, 1, 10), (4, 11, 73, 80), (74, 27, 66, 1), (25, 77, 0, 75), (78, 76, 7, 6), (79, 78, 6, 13), (76, 78, 79, 84, 86), (87, 67, 80, 73), (85, 87, 73, 72), (88, 84, 79, 82), (67, 25, 75, 80), (81, 82, 83), (84, 85, 86), (88, 82, 81, 87), (84, 88, 87, 85), (77, 25, 67, 87, 81), (3, 20, 94, 89), (8, 18, 92, 91), (19, 8, 91, 93), (18, 22, 95, 92), (20, 19, 93, 94), (22, 5, 90, 95)])
me_cube_008.polygons.foreach_set('use_smooth', [1, 0, 0, 1, 0, 0, 0, 0, 1, 1, 1, 1, 1, 1, 0, 0, 1, 1, 0, 0, 1, 1, 1, 1, 1, 1, 1, 1, 1, 1, 1, 1, 1, 1, 1, 1, 1, 1, 1, 1, 1, 1, 1, 1, 1, 1, 1, 1, 1, 0, 0, 1, 0, 0, 0, 0, 0, 0, 0, 0, 0, 1, 0, 0, 0, 0, 0, 0, 0, 0, 0, 0, 0, 0, 1, 1, 1, 1, 1, 1])
_uv = me_cube_008.uv_layers.new(name='UVMap')
_uv.uv.foreach_set('vector', [0.01347, 0.9266, 0.01309, 0.9637, 0.01028, 0.9637, 0.01043, 0.9266, 0.009493, 0.9902, 0.009493, 0.9864, 0.00988, 0.9864, 0.00988, 0.9902, 0.009503, 0.9863, 0.009712, 0.9863, 0.00988, 0.9863, 0.00988, 0.9863, 0.009192, 0.9863, 0.01743, 0.8563, 0.01743, 0.8934, 0.01405, 0.8934, 0.01401, 0.8563, 0.01555, 0.8563, 0.01676, 0.9825, 0.01645, 0.9825, 0.00988, 0.9825, 0.00988, 0.9824, 0.01676, 0.9824, 0.01676, 0.9902, 0.00988, 0.9902, 0.00988, 0.9864, 0.01674, 0.9864, 0.01883, 0.9864, 0.01887, 0.9878, 0.01887, 0.9902, 0.01676, 0.9902, 0.01674, 0.9864, 0.01886, 0.9825, 0.01706, 0.9825, 0.01676, 0.9825, 0.01676, 0.9824, 0.01917, 0.9824, 0.01938, 0.8767, 0.01938, 0.9138, 0.01782, 0.9138, 0.0181, 0.8767, 0.02285, 0.7706, 0.02324, 0.7894, 0.01995, 0.7894, 0.01934, 0.7894, 0.01928, 0.7706, 0.02051, 0.7706, 0.01756, 0.8571, 0.01728, 0.8942, 0.0157, 0.8942, 0.01402, 0.8942, 0.01364, 0.8571, 0.01672, 0.8571, 0.008983, 0.8767, 0.009043, 0.9138, 0.00721, 0.9138, 0.00721, 0.8767, 0.01185, 0.9129, 0.0117, 0.95, 0.009163, 0.95, 0.009163, 0.9129, 0.01127, 0.9129, 0.01544, 0.9266, 0.01548, 0.9637, 0.01364, 0.9637, 0.01402, 0.9266, 0.01381, 0.9202, 0.0133, 0.9701, 0.01309, 0.9637, 0.01347, 0.9266, 0.0133, 0.9701, 0.009993, 0.9701, 0.01028, 0.9637, 0.01309, 0.9637, 0.009993, 0.9701, 0.01019, 0.9202, 0.01043, 0.9266, 0.01028, 0.9637, 0.01019, 0.9202, 0.01381, 0.9202, 0.01347, 0.9266, 0.01043, 0.9266, 0.0177, 0.8499, 0.0177, 0.8998, 0.01743, 0.8934, 0.01743, 0.8563, 0.0177, 0.8998, 0.0138, 0.8998, 0.01405, 0.8934, 0.01743, 0.8934, 0.0138, 0.8998, 0.01374, 0.8499, 0.01401, 0.8563, 0.01405, 0.8934, 0.01374, 0.8499, 0.01555, 0.8499, 0.01555, 0.8563, 0.01401, 0.8563, 0.01555, 0.8499, 0.0177, 0.8499, 0.01743, 0.8563, 0.01555, 0.8563, 0.01965, 0.8702, 0.01965, 0.9202, 0.01938, 0.9138, 0.01938, 0.8767, 0.0177, 0.9397, 0.01555, 0.9397, 0.01587, 0.9333, 0.01743, 0.9333, 0.0175, 0.9202, 0.01787, 0.8702, 0.0181, 0.8767, 0.01782, 0.9138, 0.01787, 0.8702, 0.01965, 0.8702, 0.01938, 0.8767, 0.0181, 0.8767, 0.02306, 0.7673, 0.02358, 0.7926, 0.02324, 0.7894, 0.02285, 0.7706, 0.009907, 0.8375, 0.006281, 0.8375, 0.006281, 0.8343, 0.009567, 0.8343, 0.006281, 0.8375, 0.005413, 0.8375, 0.005668, 0.8343, 0.006281, 0.8343, 0.01908, 0.7926, 0.019, 0.7673, 0.01928, 0.7706, 0.01934, 0.7894, 0.019, 0.7673, 0.02051, 0.7673, 0.02051, 0.7706, 0.01928, 0.7706, 0.02051, 0.7673, 0.02306, 0.7673, 0.02285, 0.7706, 0.02051, 0.7706, 0.01787, 0.8507, 0.0175, 0.9007, 0.01728, 0.8942, 0.01756, 0.8571, 0.0175, 0.9007, 0.0157, 0.9007, 0.0157, 0.8942, 0.01728, 0.8942, 0.0157, 0.9007, 0.01381, 0.9007, 0.01402, 0.8942, 0.0157, 0.8942, 0.01381, 0.9007, 0.0133, 0.8507, 0.01364, 0.8571, 0.01402, 0.8942, 0.0133, 0.8507, 0.01672, 0.8507, 0.01672, 0.8571, 0.01364, 0.8571, 0.01672, 0.8507, 0.01787, 0.8507, 0.01756, 0.8571, 0.01672, 0.8571, 0.009238, 0.8702, 0.009319, 0.9202, 0.009043, 0.9138, 0.008983, 0.8767, 0.009319, 0.9202, 0.006945, 0.9202, 0.00721, 0.9138, 0.009043, 0.9138, 0.006945, 0.9202, 0.006945, 0.8702, 0.00721, 0.8767, 0.00721, 0.9138, 0.006945, 0.8702, 0.009238, 0.8702, 0.008983, 0.8767, 0.00721, 0.8767, 0.01214, 0.9065, 0.01195, 0.9565, 0.0117, 0.95, 0.01185, 0.9129, 0.01195, 0.9565, 0.008898, 0.9565, 0.009163, 0.95, 0.0117, 0.95, 0.008898, 0.9565, 0.008898, 0.9065, 0.009163, 0.9129, 0.009163, 0.95, 0.008898, 0.9065, 0.01127, 0.9065, 0.01127, 0.9129, 0.009163, 0.9129, 0.01127, 0.9065, 0.01214, 0.9065, 0.01185, 0.9129, 0.01127, 0.9129, 0.0157, 0.9202, 0.01575, 0.9701, 0.01548, 0.9637, 0.01544, 0.9266, 0.01575, 0.9701, 0.0133, 0.9701, 0.01364, 0.9637, 0.01548, 0.9637, 0.0133, 0.9701, 0.01381, 0.9202, 0.01402, 0.9266, 0.01364, 0.9637, 0.01381, 0.9202, 0.0157, 0.9202, 0.01544, 0.9266, 0.01402, 0.9266, 0.01887, 0.9878, 0.01883, 0.9864, 0.01917, 0.9863, 0.01917, 0.9878, 0.009493, 0.9864, 0.009493, 0.9902, 0.009192, 0.9902, 0.009192, 0.9863, 0.00988, 0.9902, 0.01676, 0.9902, 0.01676, 0.9902, 0.00988, 0.9902, 0.01674, 0.9864, 0.00988, 0.9864, 0.00988, 0.9863, 0.01676, 0.9863, 0.00988, 0.9864, 0.009493, 0.9864, 0.009192, 0.9863, 0.00988, 0.9863, 0.009493, 0.9902, 0.00988, 0.9902, 0.00988, 0.9902, 0.009192, 0.9902, 0.01676, 0.9902, 0.01887, 0.9902, 0.01917, 0.9902, 0.01676, 0.9902, 0.01883, 0.9864, 0.01674, 0.9864, 0.01676, 0.9863, 0.01917, 0.9863, 0.01887, 0.9902, 0.01887, 0.9878, 0.01917, 0.9878, 0.01917, 0.9902, 0.01886, 0.9843, 0.01886, 0.9825, 0.01917, 0.9824, 0.01917, 0.9843, 0.009503, 0.9825, 0.009503, 0.9863, 0.009192, 0.9863, 0.009192, 0.9824, 0.00988, 0.9825, 0.009503, 0.9825, 0.009192, 0.9824, 0.00988, 0.9824, 0.009503, 0.9863, 0.009503, 0.9825, 0.00988, 0.9825, 0.00988, 0.9862, 0.009712, 0.9863, 0.01694, 0.9863, 0.01882, 0.9863, 0.01917, 0.9863, 0.01676, 0.9863, 0.00988, 0.9863, 0.01682, 0.9863, 0.01676, 0.9863, 0.00988, 0.9863, 0.01647, 0.9862, 0.00988, 0.9862, 0.00988, 0.9825, 0.01645, 0.9825, 0.01882, 0.9863, 0.01886, 0.9843, 0.01917, 0.9843, 0.01917, 0.9863, 0.01706, 0.9903, 0.01676, 0.9903, 0.01676, 0.9903, 0.00988, 0.994, 0.01017, 0.9941, 0.009712, 0.9941, 0.01647, 0.994, 0.01645, 0.9903, 0.01706, 0.9903, 0.01708, 0.9941, 0.00988, 0.994, 0.01647, 0.994, 0.01682, 0.9941, 0.00988, 0.9941, 0.01886, 0.9825, 0.01886, 0.9843, 0.01882, 0.9863, 0.01708, 0.9863, 0.01706, 0.9825, 0.02331, 0.8141, 0.02033, 0.8144, 0.02046, 0.7608, 0.02344, 0.7606, 0.0128, 0.8169, 0.008348, 0.8155, 0.008475, 0.7619, 0.01293, 0.7634, 0.01838, 0.8146, 0.0128, 0.8169, 0.01293, 0.7634, 0.01851, 0.761, 0.008348, 0.8155, 0.00581, 0.8157, 0.005938, 0.7622, 0.008475, 0.7619, 0.02033, 0.8144, 0.01838, 0.8146, 0.01851, 0.761, 0.02046, 0.7608, 0.00581, 0.8157, 0.001953, 0.816, 0.002081, 0.7625, 0.005938, 0.7622])
me_cube_008.materials.append(mat_material)
me_cube_008.use_remesh_preserve_volume = False
me_cube_008.use_remesh_preserve_attributes = False
me_cube_008.use_mirror_vertex_groups = False
me_cube_008.update()
me_cube_009 = bpy.data.meshes.new('Cube.009')
me_cube_009.from_pydata([(0.02, -0.05, 0.5), (-0.5, -0.05, -0.02), (0.03239, -0.3454, -0.04555), (0.02, -0.375, 0.5), (-0.5, -0.375, -0.02), (0.04837, -0.07258, 0.1413), (-0.135, -0.07258, -0.03372), (-0.18, -3.775e-08, 0.5), (-0.5, -1.359e-08, 0.18), (-0.18, -1.359e-08, 0.18), (0.02, 0.02, 0.5), (-0.209, 0.04378, -0.03808), (-0.5, 0.02, -0.02), (-0.5, 0.02, 0.18), (-0.18, 0.02, 0.5), (-0.1586, 0.03313, 0.2), (0.03415, -0.2469, -0.04952), (0.02, -0.2125, 0.5), (-0.5, -0.2125, -0.02), (-0.08612, -0.2355, -0.04387), (0.03124, -0.232, 0.08945), (0.02, -0.2125, 0.3856), (0.02, -0.375, 0.3841), (0.02, -0.2125, 0.4573), (0.03315, -0.02877, 0.406), (0.01798, -0.3716, 0.3228), (-0.3304, -0.2097, -0.01543), (-0.3184, -0.3722, -0.01543), (-0.4133, -0.02938, -0.03343), (-0.4383, -0.2125, -0.02), (-0.3599, -0.02938, -0.03343), (-0.3557, 0.03313, -0.03338), (-0.4021, -0.3722, -0.01543), (0.03361, -0.1917, 0.1334), (0.03361, -0.07081, 0.19), (0.03361, -0.07081, 0.3907), (0.03361, -0.1917, 0.4289), (0.03361, -0.1917, 0.3856), (-0.13, -0.2333, -0.04683), (-0.1369, -0.3514, -0.04227), (-0.2991, -0.3514, -0.04227), (-0.308, -0.2305, -0.04227), (-0.182, -0.07081, -0.0346), (-0.1365, -0.1917, -0.0346), (-0.3387, -0.1917, -0.0346), (-0.4141, -0.1917, -0.0346), (-0.3954, -0.07081, -0.0346), (-0.3599, -0.07081, -0.0346), (0.04537, -0.3508, 0.1819), (0.04537, -0.2299, 0.1355), (0.04739, -0.2333, 0.3646), (0.04739, -0.3542, 0.3635), (0.04537, -0.3508, 0.3228), (0.03361, -0.3542, 0.4051), (0.03361, -0.2333, 0.4062), (0.03361, -0.2333, 0.4573), (0.03361, -0.2333, 0.4792), (0.03361, -0.3542, 0.4792), (0.03361, -0.1917, 0.4726), (0.03361, -0.07081, 0.4344), (0.03361, -0.07081, 0.4792), (0.03361, -0.1917, 0.4792), (-0.3497, -0.2305, -0.03003), (-0.3408, -0.3514, -0.03003), (-0.4021, -0.3514, -0.03003), (-0.4792, -0.3542, -0.0346), (-0.4792, -0.2333, -0.0346), (-0.4383, -0.2333, -0.0346), (-0.4376, -0.07081, -0.0346), (-0.4562, -0.1917, -0.0346), (-0.4792, -0.1917, -0.0346), (-0.4792, -0.07081, -0.0346), (-0.1008, -0.352, -0.04387), (0.03124, -0.3486, 0.1342), (0.01798, -0.3716, -0.01544), (-0.1185, -0.3722, -0.01543), (0.01798, -0.3716, 0.1676), (0.04837, -0.1899, 0.08632), (-0.09076, -0.1899, -0.03372), (0.02, -0.2125, -0.02), (0.04592, -0.06466, -0.02927), (0.03315, -0.02877, 0.1954), (-0.1589, -0.03045, -0.03343), (-0.1064, -0.2125, -0.02), (0.01798, -0.2091, 0.1052), (0.04592, -0.1854, -0.02927), (0.02, -0.05, 0.406), (0.03329, 0.03313, 0.4788), (0.03315, -0.02877, 0.4788), (-0.1586, 0.03313, 0.4788), (-0.1647, 0.03913, 0.1597), (0.03395, 0.03451, 0.1889), (0.03315, -0.03045, 0.1545), (0.02, -0.05, -0.02), (-0.2136, -0.02938, -0.03343), (-0.2407, 0.02455, -0.03111), (-0.2063, 0.03313, 0.1594), (0.03281, 0.03786, 0.1482), (-0.4133, -0.05, -0.02), (-0.4794, -0.02938, -0.03343), (-0.4792, 0.03313, -0.03338), (-0.4792, 0.03313, 0.1594), (-0.3599, -0.05, -0.02), (0.02616, 0.02641, 0.1777), (0.02679, 0.02635, 0.154), (0.02653, -0.04028, 0.1657), (0.02625, -0.03991, 0.1856), (0.02, -0.05, 0.1886), (0.02569, -0.0587, 0.1823), (0.01986, -0.06074, 0.1719), (0.02658, -0.05524, 0.1685), (0.02, -0.05, 0.165), (-0.17, 0.02613, 0.1924), (-0.1724, 0.02662, 0.169), (-0.1886, 0.02431, 0.1732), (-0.1918, 0.02, 0.18), (-0.18, 0.008223, 0.18), (-0.18, 0.02, 0.1918), (-0.2236, 0.0222, -0.02162), (-0.2136, 0.026, -0.02469), (-0.1837, -0.04278, -0.0247), (-0.1641, -0.04219, -0.02537), (-0.1584, -0.05, -0.02), (-0.1605, -0.05497, -0.02302), (-0.1644, -0.05864, -0.02), (-0.1722, -0.05658, -0.02462), (-0.1769, -0.05, -0.02), (-0.175, 0.02492, 0.1689), (-0.1886, 0.02431, 0.1732), (0.02523, -0.03045, -0.03343), (0.03315, -0.03045, -0.02552), (0.02931, -0.03616, -0.02951), (0.03339, 0.03908, -0.02534), (0.02675, 0.03648, -0.03542), (0.02, -0.625, 0.5), (-0.5, -0.625, -0.02), (0.02, -0.625, 0.3841), (0.01798, -0.6216, 0.3228), (-0.3184, -0.6222, -0.01543), (-0.4021, -0.6222, -0.01543), (0.01798, -0.6216, -0.01544), (-0.1185, -0.6222, -0.01543), (0.01798, -0.6216, 0.1676)], [], [(35, 36, 37), (38, 39, 40, 41), (16, 2, 72, 19), (85, 80, 5, 77), (92, 130, 132, 97), (94, 30, 31, 95), (91, 15, 89, 87), (24, 91, 87), (2, 16, 20, 73), (80, 85, 78, 6), (50, 51, 52), (55, 56, 57), (58, 59, 60, 61), (68, 69, 70, 71), (28, 99, 100), (109, 34, 33), (86, 23, 36, 35), (23, 21, 37, 36), (21, 84, 33, 37), (83, 75, 39, 38), (75, 27, 40, 39), (27, 26, 41, 40), (26, 83, 38, 41), (94, 126, 102), (83, 26, 44, 43), (26, 29, 45, 44), (29, 98, 46, 45), (98, 102, 47, 46), (124, 6, 83), (76, 84, 49, 48), (84, 21, 50, 49), (21, 22, 51, 50), (22, 25, 52, 51), (25, 76, 48, 52), (22, 21, 54, 53), (21, 23, 55, 54), (23, 17, 56, 55), (17, 3, 57, 56), (3, 22, 53, 57), (23, 86, 59, 58), (86, 0, 60, 59), (0, 17, 61, 60), (17, 23, 58, 61), (26, 27, 63, 62), (27, 32, 64, 63), (32, 4, 65, 64), (4, 18, 66, 65), (18, 29, 67, 66), (29, 26, 62, 67), (98, 29, 69, 68), (29, 18, 70, 69), (18, 1, 71, 70), (1, 98, 68, 71), (72, 2, 74, 75), (2, 73, 76, 74), (73, 20, 84, 76), (19, 72, 75, 83), (20, 16, 79, 84), (16, 19, 83, 79), (124, 43, 42), (85, 77, 84, 79), (78, 85, 79, 83), (24, 88, 0, 86), (87, 89, 14, 10), (92, 97, 104, 105), (88, 87, 10, 0), (15, 112, 117), (6, 122, 93), (96, 114, 118), (101, 13, 115), (15, 91, 103, 112), (91, 81, 106, 103), (99, 28, 98, 1), (11, 82, 121, 119), (100, 99, 1, 12), (101, 100, 12, 13), (9, 116, 115), (28, 30, 102, 98), (126, 125, 42), (108, 109, 110), (112, 103, 104, 113), (103, 106, 105, 104), (97, 90, 113, 104), (121, 123, 125), (119, 121, 120, 118), (127, 119, 118, 128), (94, 95, 118, 120), (129, 130, 131), (129, 133, 132, 130), (129, 82, 11, 133), (4, 32, 139, 135), (74, 76, 142, 140), (75, 74, 140, 141), (27, 75, 141, 138), (76, 25, 137, 142), (32, 27, 138, 139), (25, 22, 136, 137), (22, 3, 134, 136), (8, 9, 115, 13), (96, 95, 31), (48, 49, 50, 52), (93, 131, 130), (101, 96, 31, 100), (92, 105, 111), (116, 9, 117), (42, 43, 44, 47), (87, 88, 24), (24, 81, 91), (121, 82, 122), (107, 81, 24, 86), (129, 131, 93), (35, 34, 107, 86), (65, 66, 67, 64), (5, 109, 84, 77), (102, 126, 42, 47), (34, 35, 37, 33), (112, 113, 127, 117), (100, 31, 28), (31, 30, 28), (110, 5, 111), (133, 11, 90, 132), (33, 84, 109), (109, 108, 34), (102, 30, 94), (94, 120, 126), (123, 6, 124), (6, 78, 83), (106, 81, 107), (45, 46, 47, 44), (42, 125, 124), (124, 83, 43), (62, 63, 64, 67), (127, 128, 114), (116, 117, 127), (34, 108, 107), (92, 111, 93, 130), (113, 90, 127), (127, 114, 115, 116), (97, 132, 90), (127, 90, 11, 119), (14, 89, 117), (89, 15, 117), (106, 107, 110, 105), (5, 110, 109), (93, 80, 6), (6, 123, 122), (118, 95, 96), (114, 128, 118), (114, 96, 115), (96, 101, 115), (7, 14, 117, 9), (93, 122, 82, 129), (111, 105, 110), (111, 5, 80, 93), (107, 108, 110), (126, 120, 121), (121, 122, 123), (123, 124, 125), (125, 126, 121), (53, 54, 55, 57)])
me_cube_009.polygons.foreach_set('use_smooth', [1, 1, 1, 1, 0, 0, 0, 0, 1, 1, 1, 1, 1, 1, 0, 1, 1, 1, 1, 1, 1, 1, 1, 0, 1, 1, 1, 1, 1, 1, 1, 1, 1, 1, 1, 1, 1, 1, 1, 1, 0, 0, 1, 1, 1, 1, 1, 1, 1, 1, 1, 0, 0, 1, 1, 1, 1, 1, 1, 1, 1, 1, 0, 0, 0, 0, 0, 1, 0, 0, 0, 0, 0, 0, 0, 0, 0, 0, 1, 0, 0, 0, 0, 0, 0, 0, 0, 0, 0, 0, 1, 1, 1, 1, 1, 1, 1, 1, 0, 0, 1, 0, 0, 0, 0, 1, 0, 0, 0, 0, 0, 1, 1, 1, 1, 1, 0, 0, 0, 1, 0, 1, 1, 0, 0, 1, 1, 0, 1, 1, 1, 1, 0, 0, 1, 0, 0, 0, 0, 0, 0, 0, 0, 1, 1, 1, 0, 0, 0, 0, 0, 0, 0, 1, 0, 0, 0, 0, 0, 1])
_uv = me_cube_009.uv_layers.new(name='UVMap')
_uv.uv.foreach_set('vector', [0.0157, 0.8953, 0.01679, 0.8709, 0.01603, 0.8694, 0.0129, 0.8727, 0.01248, 0.8487, 0.009622, 0.8524, 0.009732, 0.8785, 0.01529, 0.8392, 0.01528, 0.8165, 0.01324, 0.8172, 0.01362, 0.8402, 0.01724, 0.8962, 0.01725, 0.9154, 0.01943, 0.9213, 0.01885, 0.8976, 0.01755, 0.9619, 0.01537, 0.9594, 0.01532, 0.9619, 0.01727, 0.9649, 0.0122, 0.9632, 0.009731, 0.9663, 0.01004, 0.9701, 0.0119, 0.9678, 0.01786, 0.9659, 0.01605, 0.9812, 0.02202, 0.985, 0.02277, 0.9716, 0.02169, 0.9664, 0.01786, 0.9659, 0.02277, 0.9716, 0.01724, 0.8106, 0.01724, 0.8334, 0.0189, 0.8342, 0.01978, 0.8118, 0.01529, 0.8978, 0.01529, 0.8787, 0.01361, 0.8802, 0.01323, 0.903, 0.02163, 0.8794, 0.0219, 0.8534, 0.0211, 0.8522, 0.02328, 0.8825, 0.02368, 0.8833, 0.024, 0.8566, 0.02343, 0.8922, 0.02232, 0.9168, 0.02313, 0.9189, 0.02355, 0.8924, 0.008136, 0.9189, 0.007348, 0.8927, 0.006919, 0.8936, 0.007361, 0.9209, 0.008749, 0.9673, 0.007523, 0.9685, 0.007737, 0.9725, 0.01201, 0.8874, 0.01235, 0.8863, 0.01178, 0.8614, 0.01588, 0.9004, 0.01736, 0.8675, 0.01679, 0.8709, 0.0157, 0.8953, 0.01736, 0.8675, 0.01608, 0.865, 0.01603, 0.8694, 0.01679, 0.8709, 0.01608, 0.865, 0.0113, 0.8564, 0.01178, 0.8614, 0.01603, 0.8694, 0.01333, 0.8761, 0.01277, 0.8441, 0.01248, 0.8487, 0.0129, 0.8727, 0.01277, 0.8441, 0.009237, 0.8484, 0.009622, 0.8524, 0.01248, 0.8487, 0.009237, 0.8484, 0.009396, 0.8837, 0.009732, 0.8785, 0.009622, 0.8524, 0.0133, 0.9149, 0.01723, 0.9074, 0.01681, 0.9039, 0.01364, 0.9098, 0.0122, 0.9632, 0.01268, 0.9609, 0.009631, 0.9647, 0.01919, 0.9269, 0.01526, 0.9345, 0.01531, 0.9389, 0.01875, 0.9318, 0.01526, 0.9345, 0.01346, 0.9382, 0.01397, 0.9418, 0.01531, 0.9389, 0.01346, 0.9382, 0.01452, 0.9731, 0.01476, 0.9677, 0.01397, 0.9418, 0.01452, 0.9731, 0.01549, 0.9704, 0.01539, 0.9659, 0.01476, 0.9677, 0.01286, 0.9066, 0.01323, 0.903, 0.01333, 0.8761, 0.01842, 0.8447, 0.01716, 0.8759, 0.0177, 0.8726, 0.01864, 0.8492, 0.01325, 0.9091, 0.01803, 0.9177, 0.01773, 0.9126, 0.01379, 0.9058, 0.02194, 0.8845, 0.02232, 0.8494, 0.0219, 0.8534, 0.02163, 0.8794, 0.02232, 0.8494, 0.02113, 0.8477, 0.0211, 0.8522, 0.0219, 0.8534, 0.02113, 0.8477, 0.01842, 0.8447, 0.01864, 0.8492, 0.0211, 0.8522, 0.02232, 0.8494, 0.02194, 0.8845, 0.02236, 0.8807, 0.02265, 0.8545, 0.02194, 0.8845, 0.02322, 0.8871, 0.02328, 0.8825, 0.02236, 0.8807, 0.02322, 0.8871, 0.024, 0.8887, 0.02368, 0.8833, 0.02328, 0.8825, 0.024, 0.8887, 0.02444, 0.8526, 0.024, 0.8566, 0.02368, 0.8833, 0.02444, 0.8526, 0.02232, 0.8494, 0.02265, 0.8545, 0.024, 0.8566, 0.02322, 0.8871, 0.02174, 0.9199, 0.02232, 0.9168, 0.02343, 0.8922, 0.02174, 0.9199, 0.02343, 0.9245, 0.02313, 0.9189, 0.02232, 0.9168, 0.02343, 0.9245, 0.024, 0.8887, 0.02355, 0.8924, 0.02313, 0.9189, 0.024, 0.8887, 0.02322, 0.8871, 0.02343, 0.8922, 0.02355, 0.8924, 0.009396, 0.8837, 0.009237, 0.8484, 0.008874, 0.8535, 0.008996, 0.8799, 0.009237, 0.8484, 0.0077, 0.8505, 0.007746, 0.8551, 0.008874, 0.8535, 0.0077, 0.8505, 0.006023, 0.8529, 0.006465, 0.857, 0.007746, 0.8551, 0.006023, 0.8529, 0.006456, 0.8898, 0.006786, 0.8843, 0.006465, 0.857, 0.006456, 0.8898, 0.007604, 0.8874, 0.007541, 0.8828, 0.006786, 0.8843, 0.007604, 0.8874, 0.009396, 0.8837, 0.008996, 0.8799, 0.007541, 0.8828, 0.008663, 0.9224, 0.007604, 0.8874, 0.007348, 0.8927, 0.008136, 0.9189, 0.007604, 0.8874, 0.006456, 0.8898, 0.006919, 0.8936, 0.007348, 0.8927, 0.006456, 0.8898, 0.00705, 0.9266, 0.007361, 0.9209, 0.006919, 0.8936, 0.00705, 0.9266, 0.008663, 0.9224, 0.008136, 0.9189, 0.007361, 0.9209, 0.01324, 0.8172, 0.01528, 0.8165, 0.01528, 0.812, 0.01277, 0.8129, 0.01724, 0.8106, 0.01978, 0.8118, 0.02037, 0.8075, 0.01724, 0.8061, 0.01978, 0.8118, 0.0189, 0.8342, 0.01911, 0.8388, 0.02037, 0.8075, 0.01362, 0.8402, 0.01324, 0.8172, 0.01277, 0.8129, 0.01333, 0.8449, 0.0189, 0.8791, 0.01724, 0.8783, 0.01724, 0.8828, 0.01911, 0.8837, 0.01529, 0.8842, 0.01362, 0.8851, 0.01333, 0.8898, 0.01529, 0.8887, 0.01872, 0.9574, 0.01875, 0.9318, 0.01839, 0.956, 0.01724, 0.8962, 0.01885, 0.8976, 0.01911, 0.8935, 0.01724, 0.8926, 0.01361, 0.8802, 0.01529, 0.8787, 0.01529, 0.875, 0.01333, 0.8761, 0.02169, 0.9664, 0.02297, 0.9678, 0.02343, 0.9665, 0.02174, 0.9648, 0.02277, 0.9716, 0.02202, 0.985, 0.02238, 0.9869, 0.02313, 0.972, 0.01755, 0.9619, 0.01727, 0.9649, 0.01738, 0.9652, 0.01774, 0.9615, 0.02297, 0.9678, 0.02277, 0.9716, 0.02313, 0.972, 0.02343, 0.9665, 0.01605, 0.9812, 0.0157, 0.982, 0.01565, 0.9829, 0.01128, 0.9265, 0.01101, 0.9314, 0.01334, 0.9249, 0.01461, 0.9815, 0.01513, 0.9823, 0.01205, 0.9674, 0.008631, 0.9869, 0.008288, 0.9889, 0.01513, 0.983, 0.01605, 0.9812, 0.01786, 0.9659, 0.01766, 0.9656, 0.0157, 0.982, 0.01786, 0.9659, 0.01815, 0.9627, 0.01803, 0.9618, 0.01766, 0.9656, 0.007523, 0.9685, 0.008749, 0.9673, 0.008663, 0.9657, 0.00705, 0.9672, 0.01243, 0.9664, 0.01299, 0.962, 0.0129, 0.9612, 0.01229, 0.9669, 0.007737, 0.9725, 0.007523, 0.9685, 0.00705, 0.9672, 0.007353, 0.9729, 0.008631, 0.9869, 0.007737, 0.9725, 0.007353, 0.9729, 0.008288, 0.9889, 0.01541, 0.9847, 0.0154, 0.9839, 0.01513, 0.983, 0.008749, 0.9673, 0.009731, 0.9663, 0.009631, 0.9647, 0.008663, 0.9657, 0.01854, 0.9596, 0.0186, 0.9581, 0.01839, 0.956, 0.01011, 0.8829, 0.01011, 0.8829, 0.01005, 0.883, 0.007887, 0.9039, 0.009846, 0.8875, 0.009566, 0.887, 0.007533, 0.9032, 0.009846, 0.8875, 0.01022, 0.8837, 0.009924, 0.8833, 0.009566, 0.887, 0.01727, 0.9649, 0.0153, 0.9799, 0.01535, 0.9813, 0.01738, 0.9652, 0.006957, 0.8828, 0.006979, 0.8826, 0.006947, 0.8827, 0.006434, 0.8887, 0.007041, 0.8831, 0.006755, 0.8834, 0.006195, 0.8893, 0.009452, 0.9033, 0.006434, 0.8887, 0.006195, 0.8893, 0.009275, 0.9042, 0.0122, 0.9632, 0.0119, 0.9678, 0.01205, 0.9674, 0.01261, 0.9616, 0.01518, 0.9594, 0.01528, 0.9593, 0.01528, 0.959, 0.01518, 0.9594, 0.01514, 0.962, 0.01532, 0.9619, 0.01537, 0.9594, 0.01518, 0.9594, 0.01299, 0.962, 0.01243, 0.9664, 0.01514, 0.962, 0.0221, 0.805, 0.02108, 0.805, 0.02116, 0.7619, 0.02217, 0.7619, 0.01672, 0.8031, 0.01481, 0.8022, 0.01489, 0.759, 0.01679, 0.7599, 0.01814, 0.8036, 0.01672, 0.8031, 0.01679, 0.7599, 0.01821, 0.7605, 0.02021, 0.8046, 0.01814, 0.8036, 0.01821, 0.7605, 0.02029, 0.7615, 0.01481, 0.8022, 0.0132, 0.8014, 0.01328, 0.7583, 0.01489, 0.759, 0.02108, 0.805, 0.02021, 0.8046, 0.02029, 0.7615, 0.02116, 0.7619, 0.0132, 0.8014, 0.01257, 0.8005, 0.01264, 0.7574, 0.01328, 0.7583, 0.01257, 0.8005, 0.01136, 0.7999, 0.01144, 0.7568, 0.01264, 0.7574, 0.008378, 0.9908, 0.01541, 0.9847, 0.01513, 0.983, 0.008288, 0.9889, 0.01461, 0.9815, 0.0119, 0.9678, 0.01004, 0.9701, 0.01864, 0.8492, 0.0177, 0.8726, 0.02163, 0.8794, 0.0211, 0.8522, 0.01529, 0.9583, 0.01528, 0.959, 0.01537, 0.9594, 0.008631, 0.9869, 0.01461, 0.9815, 0.01004, 0.9701, 0.007737, 0.9725, 0.01755, 0.9619, 0.01774, 0.9615, 0.01776, 0.9609, 0.0154, 0.9839, 0.01541, 0.9847, 0.01565, 0.9829, 0.01839, 0.956, 0.01875, 0.9318, 0.01531, 0.9389, 0.01539, 0.9659, 0.02277, 0.9716, 0.02297, 0.9678, 0.02169, 0.9664, 0.02169, 0.9664, 0.01815, 0.9627, 0.01786, 0.9659, 0.0129, 0.9612, 0.01299, 0.962, 0.01296, 0.9606, 0.01812, 0.9612, 0.01815, 0.9627, 0.02169, 0.9664, 0.02174, 0.9648, 0.01518, 0.9594, 0.01528, 0.959, 0.01529, 0.9583, 0.02156, 0.9285, 0.01821, 0.9195, 0.01812, 0.9234, 0.02174, 0.9336, 0.006465, 0.857, 0.006786, 0.8843, 0.007541, 0.8828, 0.007746, 0.8551, 0.01943, 0.9213, 0.01982, 0.9245, 0.01911, 0.8935, 0.01885, 0.8976, 0.01549, 0.9704, 0.01854, 0.9596, 0.01839, 0.956, 0.01539, 0.9659, 0.01235, 0.8863, 0.0157, 0.8953, 0.01603, 0.8694, 0.01178, 0.8614, 0.00984, 0.9039, 0.009537, 0.9038, 0.00949, 0.9038, 0.009789, 0.9048, 0.007737, 0.9725, 0.01004, 0.9701, 0.008749, 0.9673, 0.01004, 0.9701, 0.009731, 0.9663, 0.008749, 0.9673, 0.01782, 0.9489, 0.01748, 0.9447, 0.01776, 0.9498, 0.01514, 0.962, 0.01243, 0.9664, 0.0153, 0.9799, 0.01532, 0.9619, 0.01178, 0.8614, 0.0113, 0.8564, 0.01201, 0.8874, 0.01201, 0.8874, 0.01218, 0.8883, 0.01235, 0.8863, 0.009631, 0.9647, 0.009731, 0.9663, 0.0122, 0.9632, 0.0122, 0.9632, 0.01261, 0.9616, 0.01268, 0.9609, 0.01292, 0.9071, 0.01323, 0.903, 0.01286, 0.9066, 0.01323, 0.903, 0.01361, 0.8802, 0.01333, 0.8761, 0.01803, 0.9618, 0.01815, 0.9627, 0.01812, 0.9612, 0.01397, 0.9418, 0.01476, 0.9677, 0.01539, 0.9659, 0.01531, 0.9389, 0.01839, 0.956, 0.0186, 0.9581, 0.01872, 0.9574, 0.01872, 0.9574, 0.01919, 0.9269, 0.01875, 0.9318, 0.008996, 0.8799, 0.008874, 0.8535, 0.007746, 0.8551, 0.007541, 0.8828, 0.00949, 0.9038, 0.009275, 0.9042, 0.009275, 0.9042, 0.009543, 0.9058, 0.009789, 0.9048, 0.00949, 0.9038, 0.01821, 0.9195, 0.01804, 0.9215, 0.01812, 0.9234, 0.01755, 0.9619, 0.01776, 0.9609, 0.01529, 0.9583, 0.01537, 0.9594, 0.01535, 0.9813, 0.0153, 0.9799, 0.01531, 0.9814, 0.00949, 0.9038, 0.009275, 0.9042, 0.009271, 0.9048, 0.009543, 0.9058, 0.01727, 0.9649, 0.01532, 0.9619, 0.0153, 0.9799, 0.01531, 0.9814, 0.0153, 0.9799, 0.01243, 0.9664, 0.01229, 0.9669, 0.02238, 0.9869, 0.02202, 0.985, 0.01565, 0.9829, 0.02202, 0.985, 0.01605, 0.9812, 0.01565, 0.9829, 0.01006, 0.8834, 0.01011, 0.8829, 0.01005, 0.883, 0.009924, 0.8833, 0.01943, 0.9213, 0.01977, 0.9255, 0.01982, 0.9245, 0.01334, 0.9249, 0.01334, 0.9213, 0.01128, 0.9265, 0.01128, 0.9265, 0.01097, 0.9306, 0.01101, 0.9314, 0.01205, 0.9674, 0.0119, 0.9678, 0.01461, 0.9815, 0.01513, 0.9823, 0.01513, 0.9823, 0.01205, 0.9674, 0.01513, 0.9823, 0.01461, 0.9815, 0.01513, 0.983, 0.01461, 0.9815, 0.008631, 0.9869, 0.01513, 0.983, 0.02233, 0.9884, 0.02238, 0.9869, 0.01565, 0.9829, 0.01541, 0.9847, 0.01529, 0.9583, 0.01296, 0.9606, 0.01299, 0.962, 0.01518, 0.9594, 0.01002, 0.8831, 0.009924, 0.8833, 0.01005, 0.883, 0.01776, 0.9498, 0.01748, 0.9447, 0.01529, 0.9388, 0.01529, 0.9425, 0.01011, 0.8829, 0.01011, 0.8829, 0.01005, 0.883, 0.006879, 0.883, 0.006755, 0.8834, 0.006957, 0.8828, 0.006957, 0.8828, 0.006979, 0.8826, 0.006979, 0.8826, 0.006979, 0.8826, 0.006979, 0.8826, 0.006947, 0.8827, 0.006947, 0.8827, 0.006879, 0.883, 0.006957, 0.8828, 0.02265, 0.8545, 0.02236, 0.8807, 0.02328, 0.8825, 0.024, 0.8566])
me_cube_009.materials.append(mat_material)
me_cube_009.use_remesh_preserve_volume = False
me_cube_009.use_remesh_preserve_attributes = False
me_cube_009.use_mirror_vertex_groups = False
me_cube_009.update()

# ---- objects
ob_temple_forrest_ground_case_1111 = bpy.data.objects.new('temple_forrest_ground_case_1111', me_cube_004)
ob_base_temple_forrest_ground_case_1101 = bpy.data.objects.new('base_temple_forrest_ground_case_1101', me_cube_002)
ob_base_temple_forrest_ground_case_0101 = bpy.data.objects.new('base_temple_forrest_ground_case_0101', me_cube_005)
ob_base_temple_forrest_ground_case_0100 = bpy.data.objects.new('base_temple_forrest_ground_case_0100', me_cube_006)
ob_temple_forrest_ground_case_1101 = bpy.data.objects.new('temple_forrest_ground_case_1101', me_cube_007)
ob_temple_forrest_ground_case_0101 = bpy.data.objects.new('temple_forrest_ground_case_0101', me_cube_008)
ob_temple_forrest_ground_case_0100 = bpy.data.objects.new('temple_forrest_ground_case_0100', me_cube_009)

# ---- transforms, parenting, visibility, modifiers, constraints
ob_temple_forrest_ground_case_1111.location = (0.0, 9.375, -3.576e-07)
ob_temple_forrest_ground_case_1111.rotation_euler = (1.571, -0.0, 0.0)
ob_temple_forrest_ground_case_1111.lineart.crease_threshold = 0.0
ob_base_temple_forrest_ground_case_1101.location = (2.044, 8.125, -2.98e-07)
ob_base_temple_forrest_ground_case_1101.rotation_euler = (1.571, -0.0, 0.0)
ob_base_temple_forrest_ground_case_1101.lineart.crease_threshold = 0.0
ob_base_temple_forrest_ground_case_0101.location = (2.044, 6.875, -1.788e-07)
ob_base_temple_forrest_ground_case_0101.rotation_euler = (1.571, -0.0, 0.0)
ob_base_temple_forrest_ground_case_0101.lineart.crease_threshold = 0.0
ob_base_temple_forrest_ground_case_0100.location = (2.064, 5.625, -1.192e-07)
ob_base_temple_forrest_ground_case_0100.rotation_euler = (1.571, -0.0, 0.0)
ob_base_temple_forrest_ground_case_0100.lock_rotations_4d = False
ob_base_temple_forrest_ground_case_0100.empty_display_type = 'ARROWS'
ob_base_temple_forrest_ground_case_0100.lineart.crease_threshold = 0.0
ob_temple_forrest_ground_case_1101.location = (-0.1171, 8.125, -2.98e-07)
ob_temple_forrest_ground_case_1101.rotation_euler = (1.571, -0.0, 0.0)
ob_temple_forrest_ground_case_1101.lineart.crease_threshold = 0.0
ob_temple_forrest_ground_case_0101.location = (-0.1171, 6.875, -1.788e-07)
ob_temple_forrest_ground_case_0101.rotation_euler = (1.571, -0.0, 0.0)
ob_temple_forrest_ground_case_0101.lineart.crease_threshold = 0.0
ob_temple_forrest_ground_case_0100.location = (-0.09705, 5.625, -1.192e-07)
ob_temple_forrest_ground_case_0100.rotation_euler = (1.571, -0.0, 0.0)
ob_temple_forrest_ground_case_0100.lock_rotations_4d = False
ob_temple_forrest_ground_case_0100.empty_display_type = 'ARROWS'
ob_temple_forrest_ground_case_0100.lineart.crease_threshold = 0.0

# ---- collection membership
col_collection_1.objects.link(ob_temple_forrest_ground_case_1111)
col_collection_1.objects.link(ob_base_temple_forrest_ground_case_1101)
col_collection_1.objects.link(ob_base_temple_forrest_ground_case_0101)
col_collection_1.objects.link(ob_base_temple_forrest_ground_case_0100)
col_collection_1.objects.link(ob_temple_forrest_ground_case_1101)
col_collection_1.objects.link(ob_temple_forrest_ground_case_0101)
col_collection_1.objects.link(ob_temple_forrest_ground_case_0100)

# ---- scene / render settings (as saved in the file)
scene.frame_start = 1; scene.frame_end = 250; scene.frame_set(1)
scene.render.engine = 'BLENDER_EEVEE_NEXT'
scene.render.resolution_percentage = 50
scene.render.dither_intensity = 0.0
scene.cycles.use_denoising = False
scene.cycles.samples = 128
scene.cycles.sampling_pattern = 'TABULATED_SOBOL'
scene.cycles.light_sampling_threshold = 0.0
scene.cycles.use_adaptive_sampling = False
scene.cycles.use_light_tree = False
scene.cycles.blur_glossy = 0.0
scene.cycles.sample_clamp_indirect = 0.0
scene.view_settings.view_transform = 'Standard'
bpy.context.view_layer.update()

# ---- added for rendering (the .blend has no active camera and no usable light): camera, sun + grey world if the file has none
cam_auto = bpy.data.cameras.new('AutoCamera')
cam_auto.lens = 50.0
cam_auto.sensor_width = 36.0
cam_auto.clip_end = 1000.0
ob_auto_camera = bpy.data.objects.new('AutoCamera', cam_auto)
scene.collection.objects.link(ob_auto_camera)
ob_auto_camera.location = (6.29326, 1.11597, 3.90493)
ob_auto_camera.rotation_euler = (1.09748, -7.21219e-08, 0.694738)
scene.camera = ob_auto_camera
light_auto_sun = bpy.data.lights.new('AutoSun', 'SUN')
light_auto_sun.energy = 3.0
light_auto_sun.angle = 0.0523599
ob_auto_sun = bpy.data.objects.new('AutoSun', light_auto_sun)
scene.collection.objects.link(ob_auto_sun)
ob_auto_sun.rotation_euler = (0.872665, 0.174533, 0.523599)
if scene.world is None:
    world_auto = bpy.data.worlds.new('AutoWorld')
    world_auto.color = (0.3, 0.3, 0.3)
    scene.world = world_auto
bpy.context.view_layer.update()
